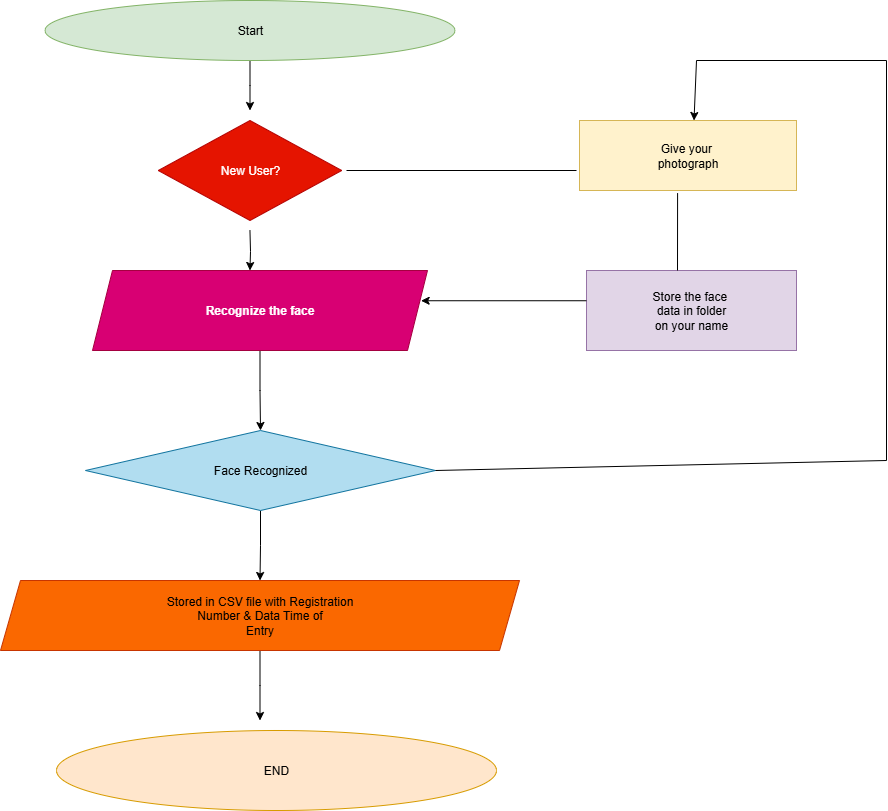

The diagram above was exported from draw.io. Its source (the exported page's mxGraphModel, read from the mxfile embedded in the PNG):
<mxGraphModel dx="1042" dy="562" grid="1" gridSize="10" guides="1" tooltips="1" connect="1" arrows="1" fold="1" page="1" pageScale="1" pageWidth="827" pageHeight="1169" background="#ffffff" math="0" shadow="0">
  <root>
    <mxCell id="0" />
    <mxCell id="1" parent="0" />
    <mxCell id="PPB4CwjJxvbmSkds6VMT-9" style="edgeStyle=orthogonalEdgeStyle;rounded=0;orthogonalLoop=1;jettySize=auto;html=1;entryX=0.5;entryY=0;entryDx=0;entryDy=0;" edge="1" parent="1" source="PPB4CwjJxvbmSkds6VMT-1">
      <mxGeometry relative="1" as="geometry">
        <mxPoint x="403.5" y="130" as="targetPoint" />
      </mxGeometry>
    </mxCell>
    <mxCell id="PPB4CwjJxvbmSkds6VMT-1" value="Start" style="ellipse;whiteSpace=wrap;html=1;fillColor=#d5e8d4;strokeColor=#82b366;" vertex="1" parent="1">
      <mxGeometry x="198.5" y="20" width="410" height="60" as="geometry" />
    </mxCell>
    <mxCell id="PPB4CwjJxvbmSkds6VMT-14" style="edgeStyle=orthogonalEdgeStyle;rounded=0;orthogonalLoop=1;jettySize=auto;html=1;" edge="1" parent="1" source="PPB4CwjJxvbmSkds6VMT-4" target="PPB4CwjJxvbmSkds6VMT-6">
      <mxGeometry relative="1" as="geometry" />
    </mxCell>
    <mxCell id="PPB4CwjJxvbmSkds6VMT-4" value="Recognize the face" style="shape=parallelogram;perimeter=parallelogramPerimeter;whiteSpace=wrap;html=1;fixedSize=1;fillColor=#d80073;fontColor=#ffffff;strokeColor=#A50040;fontStyle=1" vertex="1" parent="1">
      <mxGeometry x="246" y="290" width="335" height="80" as="geometry" />
    </mxCell>
    <mxCell id="PPB4CwjJxvbmSkds6VMT-15" style="edgeStyle=orthogonalEdgeStyle;rounded=0;orthogonalLoop=1;jettySize=auto;html=1;entryX=0.5;entryY=0;entryDx=0;entryDy=0;" edge="1" parent="1" source="PPB4CwjJxvbmSkds6VMT-6" target="PPB4CwjJxvbmSkds6VMT-7">
      <mxGeometry relative="1" as="geometry" />
    </mxCell>
    <mxCell id="PPB4CwjJxvbmSkds6VMT-6" value="Face Recognized" style="rhombus;whiteSpace=wrap;html=1;fillColor=#b1ddf0;strokeColor=#10739e;" vertex="1" parent="1">
      <mxGeometry x="239" y="450" width="350" height="80" as="geometry" />
    </mxCell>
    <mxCell id="PPB4CwjJxvbmSkds6VMT-17" style="edgeStyle=orthogonalEdgeStyle;rounded=0;orthogonalLoop=1;jettySize=auto;html=1;" edge="1" parent="1" source="PPB4CwjJxvbmSkds6VMT-7">
      <mxGeometry relative="1" as="geometry">
        <mxPoint x="413.5" y="740" as="targetPoint" />
      </mxGeometry>
    </mxCell>
    <mxCell id="PPB4CwjJxvbmSkds6VMT-7" value="Stored in CSV file with Registration&lt;div&gt;Number &amp;amp; Data Time of&lt;/div&gt;&lt;div&gt;Entry&lt;/div&gt;" style="shape=parallelogram;perimeter=parallelogramPerimeter;whiteSpace=wrap;html=1;fixedSize=1;fillColor=#fa6800;strokeColor=#C73500;fontColor=#000000;" vertex="1" parent="1">
      <mxGeometry x="154" y="600" width="519" height="70" as="geometry" />
    </mxCell>
    <mxCell id="PPB4CwjJxvbmSkds6VMT-8" value="END" style="ellipse;whiteSpace=wrap;html=1;fillColor=#ffe6cc;strokeColor=#d79b00;" vertex="1" parent="1">
      <mxGeometry x="210" y="750" width="440" height="80" as="geometry" />
    </mxCell>
    <mxCell id="PPB4CwjJxvbmSkds6VMT-13" style="edgeStyle=orthogonalEdgeStyle;rounded=0;orthogonalLoop=1;jettySize=auto;html=1;entryX=0.47;entryY=0;entryDx=0;entryDy=0;entryPerimeter=0;" edge="1" parent="1" target="PPB4CwjJxvbmSkds6VMT-4">
      <mxGeometry relative="1" as="geometry">
        <mxPoint x="403.45000000000005" y="249.9790940766551" as="sourcePoint" />
      </mxGeometry>
    </mxCell>
    <mxCell id="PPB4CwjJxvbmSkds6VMT-18" value="New User?" style="rhombus;whiteSpace=wrap;html=1;fillColor=#e51400;fontColor=#ffffff;strokeColor=#B20000;" vertex="1" parent="1">
      <mxGeometry x="311.75" y="140" width="183.5" height="100" as="geometry" />
    </mxCell>
    <mxCell id="PPB4CwjJxvbmSkds6VMT-19" value="Give your&amp;nbsp;&lt;div&gt;photograph&lt;/div&gt;" style="rounded=0;whiteSpace=wrap;html=1;fillColor=#fff2cc;strokeColor=#d6b656;" vertex="1" parent="1">
      <mxGeometry x="733" y="140" width="217" height="70" as="geometry" />
    </mxCell>
    <mxCell id="PPB4CwjJxvbmSkds6VMT-20" value="Store the face&amp;nbsp;&lt;div&gt;data in folder&lt;/div&gt;&lt;div&gt;on your name&lt;/div&gt;" style="rounded=0;whiteSpace=wrap;html=1;fillColor=#e1d5e7;strokeColor=#9673a6;" vertex="1" parent="1">
      <mxGeometry x="740" y="290" width="210" height="80" as="geometry" />
    </mxCell>
    <mxCell id="PPB4CwjJxvbmSkds6VMT-22" value="" style="endArrow=none;html=1;rounded=0;" edge="1" parent="1">
      <mxGeometry width="50" height="50" relative="1" as="geometry">
        <mxPoint x="500" y="190" as="sourcePoint" />
        <mxPoint x="730" y="190" as="targetPoint" />
      </mxGeometry>
    </mxCell>
    <mxCell id="PPB4CwjJxvbmSkds6VMT-23" value="" style="endArrow=classic;html=1;rounded=0;entryX=0.981;entryY=0.378;entryDx=0;entryDy=0;entryPerimeter=0;exitX=0;exitY=0.378;exitDx=0;exitDy=0;exitPerimeter=0;" edge="1" parent="1" source="PPB4CwjJxvbmSkds6VMT-20" target="PPB4CwjJxvbmSkds6VMT-4">
      <mxGeometry width="50" height="50" relative="1" as="geometry">
        <mxPoint x="570" y="350" as="sourcePoint" />
        <mxPoint x="620" y="300" as="targetPoint" />
      </mxGeometry>
    </mxCell>
    <mxCell id="PPB4CwjJxvbmSkds6VMT-24" value="" style="endArrow=none;html=1;rounded=0;" edge="1" parent="1">
      <mxGeometry width="50" height="50" relative="1" as="geometry">
        <mxPoint x="831" y="290" as="sourcePoint" />
        <mxPoint x="831.09" y="212.64" as="targetPoint" />
      </mxGeometry>
    </mxCell>
    <mxCell id="PPB4CwjJxvbmSkds6VMT-25" value="" style="endArrow=classic;html=1;rounded=0;entryX=0.5;entryY=0;entryDx=0;entryDy=0;exitX=0.5;exitY=0;exitDx=0;exitDy=0;" edge="1" parent="1" source="PPB4CwjJxvbmSkds6VMT-19" target="PPB4CwjJxvbmSkds6VMT-19">
      <mxGeometry width="50" height="50" relative="1" as="geometry">
        <mxPoint x="840" y="80" as="sourcePoint" />
        <mxPoint x="840" y="70" as="targetPoint" />
      </mxGeometry>
    </mxCell>
    <mxCell id="PPB4CwjJxvbmSkds6VMT-32" value="" style="endArrow=classic;html=1;rounded=0;entryX=0.5;entryY=0;entryDx=0;entryDy=0;" edge="1" parent="1">
      <mxGeometry width="50" height="50" relative="1" as="geometry">
        <mxPoint x="850" y="80" as="sourcePoint" />
        <mxPoint x="847.5" y="140" as="targetPoint" />
      </mxGeometry>
    </mxCell>
    <mxCell id="PPB4CwjJxvbmSkds6VMT-33" value="" style="endArrow=none;html=1;rounded=0;" edge="1" parent="1">
      <mxGeometry width="50" height="50" relative="1" as="geometry">
        <mxPoint x="850" y="80" as="sourcePoint" />
        <mxPoint x="1040" y="80" as="targetPoint" />
      </mxGeometry>
    </mxCell>
    <mxCell id="PPB4CwjJxvbmSkds6VMT-34" value="" style="endArrow=none;html=1;rounded=0;" edge="1" parent="1">
      <mxGeometry width="50" height="50" relative="1" as="geometry">
        <mxPoint x="1040" y="480" as="sourcePoint" />
        <mxPoint x="1040" y="80" as="targetPoint" />
      </mxGeometry>
    </mxCell>
    <mxCell id="PPB4CwjJxvbmSkds6VMT-35" value="" style="endArrow=none;html=1;rounded=0;exitX=1;exitY=0.5;exitDx=0;exitDy=0;" edge="1" parent="1" source="PPB4CwjJxvbmSkds6VMT-6">
      <mxGeometry width="50" height="50" relative="1" as="geometry">
        <mxPoint x="990" y="530" as="sourcePoint" />
        <mxPoint x="1040" y="480" as="targetPoint" />
      </mxGeometry>
    </mxCell>
  </root>
</mxGraphModel>